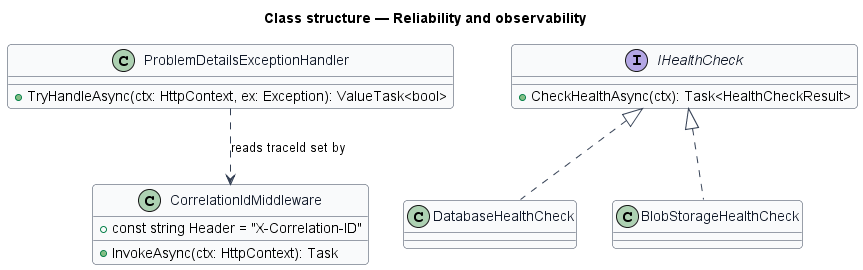

The diagram above was rendered by PlantUML. Its source (embedded in the PNG):
@startuml
skinparam backgroundColor #FFFFFF
skinparam shadowing false
skinparam roundcorner 8
skinparam defaultFontName Arial
skinparam ArrowColor #344054
skinparam class {
  BorderColor #344054
  FontColor #101828
  BackgroundColor #F9FAFB
}
title Class structure — Reliability and observability
class CorrelationIdMiddleware {
  +const string Header = "X-Correlation-ID"
  +InvokeAsync(ctx: HttpContext): Task
}
class ProblemDetailsExceptionHandler {
  +TryHandleAsync(ctx: HttpContext, ex: Exception): ValueTask<bool>
}
interface IHealthCheck {
  +CheckHealthAsync(ctx): Task<HealthCheckResult>
}
class DatabaseHealthCheck
class BlobStorageHealthCheck
IHealthCheck <|.. DatabaseHealthCheck
IHealthCheck <|.. BlobStorageHealthCheck
ProblemDetailsExceptionHandler ..> CorrelationIdMiddleware : reads traceId set by
@enduml